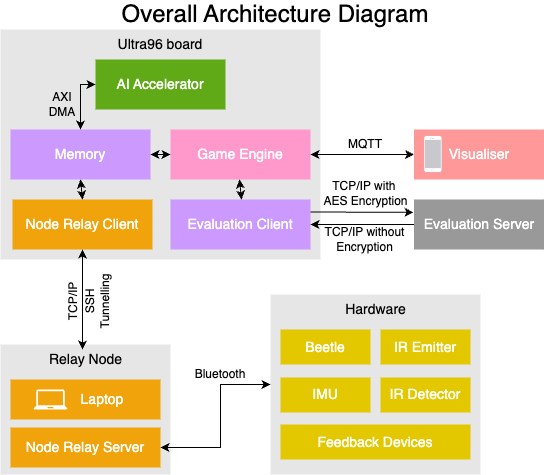

The diagram above was exported from draw.io. Its source (the exported page's mxGraphModel, read from the mxfile embedded in the PNG):
<mxGraphModel dx="1583" dy="748" grid="1" gridSize="10" guides="1" tooltips="1" connect="1" arrows="1" fold="1" page="1" pageScale="1" pageWidth="850" pageHeight="1100" math="0" shadow="0">
  <root>
    <mxCell id="0" />
    <mxCell id="1" parent="0" />
    <mxCell id="sU7ZEoeaXOw1WCR-BWSg-9" value="" style="rounded=0;whiteSpace=wrap;html=1;fillColor=#E6E6E6;strokeColor=none;" parent="1" vertex="1">
      <mxGeometry x="340" y="535" width="170" height="130" as="geometry" />
    </mxCell>
    <mxCell id="sU7ZEoeaXOw1WCR-BWSg-1" value="" style="rounded=0;whiteSpace=wrap;html=1;fillColor=#E6E6E6;strokeColor=none;" parent="1" vertex="1">
      <mxGeometry x="340" y="220" width="320" height="230" as="geometry" />
    </mxCell>
    <mxCell id="sU7ZEoeaXOw1WCR-BWSg-11" value="" style="rounded=0;whiteSpace=wrap;html=1;strokeColor=none;fillColor=#f0a30a;fontColor=#000000;" parent="1" vertex="1">
      <mxGeometry x="350" y="570" width="150" height="40" as="geometry" />
    </mxCell>
    <mxCell id="sU7ZEoeaXOw1WCR-BWSg-3" value="&lt;font style=&quot;font-size: 14px;&quot;&gt;Game Engine&lt;/font&gt;" style="rounded=0;whiteSpace=wrap;html=1;strokeColor=none;fillColor=#FF99CC;fontColor=#ffffff;" parent="1" vertex="1">
      <mxGeometry x="510" y="320" width="140" height="50" as="geometry" />
    </mxCell>
    <mxCell id="sU7ZEoeaXOw1WCR-BWSg-4" value="&lt;font style=&quot;font-size: 14px;&quot;&gt;AI Accelerator&lt;/font&gt;" style="rounded=0;whiteSpace=wrap;html=1;strokeColor=none;fillColor=#60a917;fontColor=#ffffff;" parent="1" vertex="1">
      <mxGeometry x="435" y="250" width="130" height="50" as="geometry" />
    </mxCell>
    <mxCell id="sU7ZEoeaXOw1WCR-BWSg-5" value="&lt;font style=&quot;font-size: 14px;&quot;&gt;Evaluation Client&lt;/font&gt;" style="rounded=0;whiteSpace=wrap;html=1;strokeColor=none;fillColor=#CC99FF;fontColor=#ffffff;" parent="1" vertex="1">
      <mxGeometry x="510" y="390" width="140" height="50" as="geometry" />
    </mxCell>
    <mxCell id="sU7ZEoeaXOw1WCR-BWSg-6" value="&lt;font color=&quot;#ffffff&quot; style=&quot;font-size: 14px;&quot;&gt;Visualiser&lt;/font&gt;" style="rounded=0;whiteSpace=wrap;html=1;strokeColor=none;fillColor=#FF9999;fontColor=#000000;" parent="1" vertex="1">
      <mxGeometry x="753.5" y="320" width="130" height="50" as="geometry" />
    </mxCell>
    <mxCell id="sU7ZEoeaXOw1WCR-BWSg-7" value="&lt;font color=&quot;#ffffff&quot; style=&quot;font-size: 14px;&quot;&gt;Node Relay Client&lt;/font&gt;" style="rounded=0;whiteSpace=wrap;html=1;strokeColor=none;fillColor=#f0a30a;fontColor=#000000;" parent="1" vertex="1">
      <mxGeometry x="352" y="390" width="140" height="50" as="geometry" />
    </mxCell>
    <mxCell id="sU7ZEoeaXOw1WCR-BWSg-10" value="" style="sketch=0;pointerEvents=1;shadow=0;dashed=0;html=1;strokeColor=none;fillColor=#FFFFFF;labelPosition=center;verticalLabelPosition=bottom;verticalAlign=top;outlineConnect=0;align=center;shape=mxgraph.office.devices.laptop;" parent="1" vertex="1">
      <mxGeometry x="373" y="580" width="34" height="20" as="geometry" />
    </mxCell>
    <mxCell id="sU7ZEoeaXOw1WCR-BWSg-12" value="&lt;font style=&quot;font-size: 14px;&quot; color=&quot;#ffffff&quot;&gt;Laptop&lt;/font&gt;" style="text;html=1;align=center;verticalAlign=middle;whiteSpace=wrap;rounded=0;" parent="1" vertex="1">
      <mxGeometry x="407" y="575" width="70" height="30" as="geometry" />
    </mxCell>
    <mxCell id="sU7ZEoeaXOw1WCR-BWSg-13" value="&lt;font style=&quot;font-size: 14px;&quot; color=&quot;#ffffff&quot;&gt;Node Relay Server&lt;/font&gt;" style="rounded=0;whiteSpace=wrap;html=1;strokeColor=none;fillColor=#f0a30a;fontColor=#000000;" parent="1" vertex="1">
      <mxGeometry x="350" y="618" width="150" height="40" as="geometry" />
    </mxCell>
    <mxCell id="sU7ZEoeaXOw1WCR-BWSg-16" value="Bluetooth" style="text;html=1;align=center;verticalAlign=middle;whiteSpace=wrap;rounded=0;" parent="1" vertex="1">
      <mxGeometry x="530" y="550" width="60" height="30" as="geometry" />
    </mxCell>
    <mxCell id="sU7ZEoeaXOw1WCR-BWSg-17" value="&lt;font style=&quot;font-size: 14px;&quot;&gt;Relay Node&lt;/font&gt;" style="text;html=1;align=center;verticalAlign=middle;whiteSpace=wrap;rounded=0;" parent="1" vertex="1">
      <mxGeometry x="387" y="535" width="77" height="30" as="geometry" />
    </mxCell>
    <mxCell id="sU7ZEoeaXOw1WCR-BWSg-18" value="" style="rounded=0;whiteSpace=wrap;html=1;fillColor=#E6E6E6;strokeColor=none;" parent="1" vertex="1">
      <mxGeometry x="610" y="485" width="210" height="180" as="geometry" />
    </mxCell>
    <mxCell id="sU7ZEoeaXOw1WCR-BWSg-19" value="&lt;font style=&quot;font-size: 14px;&quot;&gt;Hardware&lt;/font&gt;" style="text;html=1;align=center;verticalAlign=middle;whiteSpace=wrap;rounded=0;" parent="1" vertex="1">
      <mxGeometry x="676.5" y="485" width="77" height="30" as="geometry" />
    </mxCell>
    <mxCell id="sU7ZEoeaXOw1WCR-BWSg-20" value="&lt;font color=&quot;#ffffff&quot; style=&quot;font-size: 14px;&quot;&gt;Beetle&lt;/font&gt;" style="rounded=0;whiteSpace=wrap;html=1;strokeColor=none;fillColor=#e3c800;fontColor=#000000;" parent="1" vertex="1">
      <mxGeometry x="620" y="520" width="90" height="35" as="geometry" />
    </mxCell>
    <mxCell id="sU7ZEoeaXOw1WCR-BWSg-21" value="&lt;font color=&quot;#ffffff&quot; style=&quot;font-size: 14px;&quot;&gt;IR Emitter&lt;/font&gt;" style="rounded=0;whiteSpace=wrap;html=1;strokeColor=none;fillColor=#e3c800;fontColor=#000000;" parent="1" vertex="1">
      <mxGeometry x="720" y="520" width="90" height="35" as="geometry" />
    </mxCell>
    <mxCell id="sU7ZEoeaXOw1WCR-BWSg-22" value="&lt;font color=&quot;#ffffff&quot; style=&quot;font-size: 14px;&quot;&gt;IMU&lt;/font&gt;" style="rounded=0;whiteSpace=wrap;html=1;strokeColor=none;fillColor=#e3c800;fontColor=#000000;" parent="1" vertex="1">
      <mxGeometry x="620" y="568" width="90" height="35" as="geometry" />
    </mxCell>
    <mxCell id="sU7ZEoeaXOw1WCR-BWSg-23" value="&lt;font color=&quot;#ffffff&quot; style=&quot;font-size: 14px;&quot;&gt;IR Detector&lt;/font&gt;" style="rounded=0;whiteSpace=wrap;html=1;strokeColor=none;fillColor=#e3c800;fontColor=#000000;" parent="1" vertex="1">
      <mxGeometry x="720" y="568" width="90" height="35" as="geometry" />
    </mxCell>
    <mxCell id="sU7ZEoeaXOw1WCR-BWSg-24" value="&lt;font color=&quot;#ffffff&quot; style=&quot;font-size: 14px;&quot;&gt;Feedback Devices&lt;/font&gt;" style="rounded=0;whiteSpace=wrap;html=1;strokeColor=none;fillColor=#e3c800;fontColor=#000000;" parent="1" vertex="1">
      <mxGeometry x="620" y="615" width="190" height="35" as="geometry" />
    </mxCell>
    <mxCell id="sU7ZEoeaXOw1WCR-BWSg-27" value="MQTT" style="text;html=1;align=center;verticalAlign=middle;whiteSpace=wrap;rounded=0;" parent="1" vertex="1">
      <mxGeometry x="675" y="320" width="60" height="30" as="geometry" />
    </mxCell>
    <mxCell id="sU7ZEoeaXOw1WCR-BWSg-30" value="&lt;font style=&quot;font-size: 14px;&quot;&gt;Evaluation Server&lt;/font&gt;" style="rounded=0;whiteSpace=wrap;html=1;strokeColor=none;fillColor=#999999;fontColor=#ffffff;" parent="1" vertex="1">
      <mxGeometry x="753.5" y="390" width="130" height="50" as="geometry" />
    </mxCell>
    <mxCell id="sU7ZEoeaXOw1WCR-BWSg-33" value="&lt;font style=&quot;font-size: 24px;&quot;&gt;Overall Architecture Diagram&lt;/font&gt;" style="text;html=1;align=center;verticalAlign=middle;whiteSpace=wrap;rounded=0;" parent="1" vertex="1">
      <mxGeometry x="450" y="190" width="330" height="30" as="geometry" />
    </mxCell>
    <mxCell id="H0D9RynGPYzv96UDQXFD-3" value="" style="shape=image;verticalLabelPosition=bottom;labelBackgroundColor=default;verticalAlign=top;aspect=fixed;imageAspect=0;image=https://cdn1.iconfinder.com/data/icons/apple-products-2034/1024/iphone6-white-512.png;" parent="1" vertex="1">
      <mxGeometry x="753.5" y="326.5" width="37" height="37" as="geometry" />
    </mxCell>
    <mxCell id="H0D9RynGPYzv96UDQXFD-5" value="&lt;span style=&quot;font-size: 14px;&quot;&gt;Ultra96 board&lt;/span&gt;" style="text;html=1;align=center;verticalAlign=middle;whiteSpace=wrap;rounded=0;" parent="1" vertex="1">
      <mxGeometry x="447" y="220" width="106" height="30" as="geometry" />
    </mxCell>
    <mxCell id="H0D9RynGPYzv96UDQXFD-7" value="&lt;span style=&quot;font-size: 14px;&quot;&gt;Memory&lt;/span&gt;" style="rounded=0;whiteSpace=wrap;html=1;strokeColor=none;fillColor=#CC99FF;fontColor=#ffffff;" parent="1" vertex="1">
      <mxGeometry x="350" y="320" width="140" height="50" as="geometry" />
    </mxCell>
    <mxCell id="H0D9RynGPYzv96UDQXFD-23" value="AXI&lt;div&gt;DMA&lt;/div&gt;" style="text;html=1;align=center;verticalAlign=middle;whiteSpace=wrap;rounded=0;" parent="1" vertex="1">
      <mxGeometry x="374" y="280" width="56" height="30" as="geometry" />
    </mxCell>
    <mxCell id="3rvRWb7DCfcVpXaYl627-12" value="" style="endArrow=classic;startArrow=classic;html=1;rounded=0;exitX=0.5;exitY=0;exitDx=0;exitDy=0;entryX=0;entryY=0.5;entryDx=0;entryDy=0;" edge="1" parent="1" source="H0D9RynGPYzv96UDQXFD-7" target="sU7ZEoeaXOw1WCR-BWSg-4">
      <mxGeometry width="50" height="50" relative="1" as="geometry">
        <mxPoint x="490" y="350" as="sourcePoint" />
        <mxPoint x="540" y="300" as="targetPoint" />
        <Array as="points">
          <mxPoint x="420" y="275" />
        </Array>
      </mxGeometry>
    </mxCell>
    <mxCell id="3rvRWb7DCfcVpXaYl627-13" value="" style="endArrow=classic;startArrow=classic;html=1;rounded=0;exitX=1;exitY=0.5;exitDx=0;exitDy=0;entryX=0;entryY=0.5;entryDx=0;entryDy=0;" edge="1" parent="1" source="H0D9RynGPYzv96UDQXFD-7" target="sU7ZEoeaXOw1WCR-BWSg-3">
      <mxGeometry width="50" height="50" relative="1" as="geometry">
        <mxPoint x="490" y="410" as="sourcePoint" />
        <mxPoint x="540" y="360" as="targetPoint" />
      </mxGeometry>
    </mxCell>
    <mxCell id="3rvRWb7DCfcVpXaYl627-14" value="" style="endArrow=classic;startArrow=classic;html=1;rounded=0;exitX=0.5;exitY=0;exitDx=0;exitDy=0;entryX=0.5;entryY=1;entryDx=0;entryDy=0;" edge="1" parent="1" source="sU7ZEoeaXOw1WCR-BWSg-7" target="H0D9RynGPYzv96UDQXFD-7">
      <mxGeometry width="50" height="50" relative="1" as="geometry">
        <mxPoint x="490" y="410" as="sourcePoint" />
        <mxPoint x="540" y="360" as="targetPoint" />
      </mxGeometry>
    </mxCell>
    <mxCell id="3rvRWb7DCfcVpXaYl627-15" value="" style="endArrow=classic;startArrow=classic;html=1;rounded=0;exitX=0.5;exitY=0;exitDx=0;exitDy=0;entryX=0.5;entryY=1;entryDx=0;entryDy=0;" edge="1" parent="1">
      <mxGeometry width="50" height="50" relative="1" as="geometry">
        <mxPoint x="581" y="390" as="sourcePoint" />
        <mxPoint x="579" y="370" as="targetPoint" />
      </mxGeometry>
    </mxCell>
    <mxCell id="3rvRWb7DCfcVpXaYl627-16" value="" style="endArrow=classic;startArrow=classic;html=1;rounded=0;exitX=1;exitY=0.5;exitDx=0;exitDy=0;entryX=0;entryY=0.5;entryDx=0;entryDy=0;" edge="1" parent="1" source="sU7ZEoeaXOw1WCR-BWSg-3" target="H0D9RynGPYzv96UDQXFD-3">
      <mxGeometry width="50" height="50" relative="1" as="geometry">
        <mxPoint x="600" y="450" as="sourcePoint" />
        <mxPoint x="650" y="400" as="targetPoint" />
      </mxGeometry>
    </mxCell>
    <mxCell id="3rvRWb7DCfcVpXaYl627-20" value="" style="endArrow=classic;startArrow=classic;html=1;rounded=0;exitX=1;exitY=0.5;exitDx=0;exitDy=0;entryX=0;entryY=0.5;entryDx=0;entryDy=0;" edge="1" parent="1" source="sU7ZEoeaXOw1WCR-BWSg-13" target="sU7ZEoeaXOw1WCR-BWSg-18">
      <mxGeometry width="50" height="50" relative="1" as="geometry">
        <mxPoint x="570" y="570" as="sourcePoint" />
        <mxPoint x="620" y="520" as="targetPoint" />
        <Array as="points">
          <mxPoint x="560" y="638" />
          <mxPoint x="560" y="575" />
        </Array>
      </mxGeometry>
    </mxCell>
    <mxCell id="3rvRWb7DCfcVpXaYl627-21" value="" style="group;rotation=0;" vertex="1" connectable="0" parent="1">
      <mxGeometry x="387" y="466" width="76" height="54" as="geometry" />
    </mxCell>
    <mxCell id="EmOeS4mtoYvuaK4fgqtK-1" value="SSH Tunnelling" style="text;html=1;align=center;verticalAlign=middle;whiteSpace=wrap;rounded=0;rotation=-90;" parent="3rvRWb7DCfcVpXaYl627-21" vertex="1">
      <mxGeometry x="20" y="11" width="60" height="30" as="geometry" />
    </mxCell>
    <mxCell id="3rvRWb7DCfcVpXaYl627-18" value="TCP&lt;span style=&quot;background-color: initial;&quot;&gt;/IP&lt;/span&gt;" style="text;html=1;align=center;verticalAlign=middle;whiteSpace=wrap;rounded=0;rotation=-90;" vertex="1" parent="3rvRWb7DCfcVpXaYl627-21">
      <mxGeometry x="-4" y="11" width="60" height="30" as="geometry" />
    </mxCell>
    <mxCell id="3rvRWb7DCfcVpXaYl627-17" value="" style="endArrow=classic;startArrow=classic;html=1;rounded=0;exitX=0.455;exitY=0.167;exitDx=0;exitDy=0;entryX=0.5;entryY=1;entryDx=0;entryDy=0;exitPerimeter=0;" edge="1" parent="1" source="sU7ZEoeaXOw1WCR-BWSg-17" target="sU7ZEoeaXOw1WCR-BWSg-7">
      <mxGeometry width="50" height="50" relative="1" as="geometry">
        <mxPoint x="422" y="531" as="sourcePoint" />
        <mxPoint x="422" y="455" as="targetPoint" />
      </mxGeometry>
    </mxCell>
    <mxCell id="3rvRWb7DCfcVpXaYl627-9" value="TCP/IP without&lt;div&gt;Encryption&lt;/div&gt;" style="text;html=1;align=center;verticalAlign=middle;resizable=0;points=[];autosize=1;strokeColor=none;fillColor=none;rotation=0;" vertex="1" parent="1">
      <mxGeometry x="653.5" y="410.0000000000001" width="100" height="40" as="geometry" />
    </mxCell>
    <mxCell id="3rvRWb7DCfcVpXaYl627-8" value="TCP/IP with&amp;nbsp;&lt;div&gt;AES Encryption&lt;/div&gt;" style="text;html=1;align=center;verticalAlign=middle;resizable=0;points=[];autosize=1;strokeColor=none;fillColor=none;rotation=0;" vertex="1" parent="1">
      <mxGeometry x="650" y="363.5000000000001" width="110" height="40" as="geometry" />
    </mxCell>
    <mxCell id="3rvRWb7DCfcVpXaYl627-26" value="" style="endArrow=classic;html=1;rounded=0;exitX=1;exitY=0.25;exitDx=0;exitDy=0;entryX=0.937;entryY=0.984;entryDx=0;entryDy=0;entryPerimeter=0;" edge="1" parent="1" source="sU7ZEoeaXOw1WCR-BWSg-5" target="3rvRWb7DCfcVpXaYl627-8">
      <mxGeometry width="50" height="50" relative="1" as="geometry">
        <mxPoint x="690" y="420" as="sourcePoint" />
        <mxPoint x="740" y="370" as="targetPoint" />
      </mxGeometry>
    </mxCell>
    <mxCell id="3rvRWb7DCfcVpXaYl627-27" value="" style="endArrow=classic;html=1;rounded=0;entryX=1;entryY=0.5;entryDx=0;entryDy=0;" edge="1" parent="1" source="sU7ZEoeaXOw1WCR-BWSg-30" target="sU7ZEoeaXOw1WCR-BWSg-5">
      <mxGeometry width="50" height="50" relative="1" as="geometry">
        <mxPoint x="690" y="420" as="sourcePoint" />
        <mxPoint x="653" y="415" as="targetPoint" />
      </mxGeometry>
    </mxCell>
  </root>
</mxGraphModel>